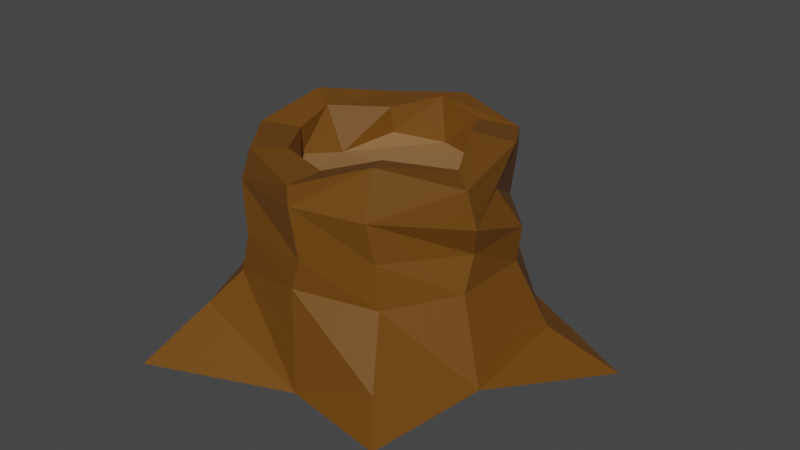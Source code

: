 # Source: stump.blend  (saved by Blender 3.6.11; exported with 4.5.12 LTS)
import bpy
from mathutils import Matrix  # noqa: F401  (used for matrix-valued properties, if any)

bpy.ops.wm.read_factory_settings(use_empty=True)
scene = bpy.context.scene
scene.name = 'Scene'

# ---- collections
col_collection = bpy.data.collections.new('Collection'); scene.collection.children.link(col_collection)

# ---- materials (node trees are filled in below, after node groups)
mat_tree = bpy.data.materials.new('Tree')
mat_tree.use_transparent_shadow = False
mat_hollow = bpy.data.materials.new('Hollow')
mat_hollow.use_transparent_shadow = False

# ---- material node trees
mat_tree.use_nodes = True; mat_tree.node_tree.nodes.clear()
_N = mat_tree.node_tree.nodes; _L = mat_tree.node_tree.links
n0 = _N.new('ShaderNodeBsdfPrincipled'); n0.name = 'Principled BSDF'; n0.location = (10, 300)
n0.distribution = 'GGX'
n0.subsurface_method = 'RANDOM_WALK_SKIN'
n0.inputs[0].default_value = (0.1523, 0.05748, 0.003586, 1.0)
n0.inputs[3].default_value = 1.45
n0.inputs[27].default_value = (0.0, 0.0, 0.0, 1.0)
n0.inputs[28].default_value = 1.0
n1 = _N.new('ShaderNodeOutputMaterial'); n1.name = 'Material Output'; n1.location = (300, 300)
_L.new(n0.outputs[0], n1.inputs[0])
n1.is_active_output = True
mat_hollow.use_nodes = True; mat_hollow.node_tree.nodes.clear()
_N = mat_hollow.node_tree.nodes; _L = mat_hollow.node_tree.links
n0 = _N.new('ShaderNodeBsdfPrincipled'); n0.name = 'Principled BSDF'; n0.location = (10, 300)
n0.distribution = 'GGX'
n0.subsurface_method = 'RANDOM_WALK_SKIN'
n0.inputs[0].default_value = (0.3108, 0.1568, 0.06119, 1.0)
n0.inputs[3].default_value = 1.45
n0.inputs[27].default_value = (0.0, 0.0, 0.0, 1.0)
n0.inputs[28].default_value = 1.0
n1 = _N.new('ShaderNodeOutputMaterial'); n1.name = 'Material Output'; n1.location = (300, 300)
_L.new(n0.outputs[0], n1.inputs[0])
n1.is_active_output = True

# ---- world
world_world = bpy.data.worlds.new('World'); scene.world = world_world
world_world.use_nodes = True; world_world.node_tree.nodes.clear()
_N = world_world.node_tree.nodes; _L = world_world.node_tree.links
n0 = _N.new('ShaderNodeOutputWorld'); n0.name = 'World Output'; n0.location = (300, 300)
n1 = _N.new('ShaderNodeBackground'); n1.name = 'Background'; n1.location = (10, 300)
n1.inputs[0].default_value = (0.05088, 0.05088, 0.05088, 1.0)
_L.new(n1.outputs[0], n0.inputs[0])
n0.is_active_output = True
world_world.color = (0.05088, 0.05088, 0.05088)
world_world.use_sun_shadow = False
world_world.sun_shadow_jitter_overblur = 0.0

# ---- meshes
me_cylinder = bpy.data.meshes.new('Cylinder')
me_cylinder.from_pydata([(-0.1386, 1.125, -0.5713), (-0.02592, 0.6529, 0.2956), (0.4706, 0.6477, -0.6), (0.3914, 0.5387, 0.2576), (1.191, 0.2704, -0.5897), (0.5931, 0.0732, 0.2561), (0.7614, -0.2474, -0.6), (0.6643, -0.1734, 0.163), (0.6612, -0.8791, -0.6214), (0.3637, -0.5696, 0.2515), (0.1141, -0.7871, -0.6163), (-2.472e-10, -0.6658, 0.2576), (-0.6186, -1.076, -0.6197), (-0.4519, -0.523, 0.2053), (-0.7151, -0.3496, -0.6581), (-0.6333, -0.2058, 0.2576), (-1.064, 0.3867, -0.6334), (-0.6333, 0.2058, 0.2576), (-0.4706, 0.6477, -0.6), (-0.3754, 0.552, 0.2152), (-0.04057, 0.6575, -0.2674), (0.3491, 0.5772, -0.1961), (0.6333, 0.2058, -0.1586), (0.6333, -0.2058, -0.1586), (0.4174, -0.5437, -0.1725), (-2.472e-10, -0.6658, -0.1586), (-0.4133, -0.5888, -0.2426), (-0.6088, -0.292, -0.2826), (-0.6642, 0.148, -0.2282), (-0.3914, 0.5387, -0.1586), (0.778, 0.2962, -0.5115), (0.5658, -0.7627, -0.4379), (-0.56, -0.6921, -0.428), (-0.7252, 0.2087, -0.3554), (0.0585, 0.7524, -0.456), (0.01539, 0.5906, 0.03268), (0.4068, 0.4634, 0.03268), (0.6592, 0.2007, 0.03561), (0.6234, -0.1274, 0.01221), (0.3914, -0.5387, 0.0495), (0.0448, -0.6592, -6.457e-05), (-0.3586, -0.5895, -0.03649), (-0.6261, -0.1203, 0.05349), (-0.6116, 0.1567, 0.0162), (-0.437, 0.5326, 0.005188), (-0.01156, 0.6415, 0.4137), (0.3914, 0.5387, 0.3594), (0.5352, 0.3004, 0.3952), (0.6333, -0.2058, 0.3594), (0.3575, -0.5076, 0.4922), (-2.472e-10, -0.6658, 0.3594), (-0.3785, -0.5233, 0.39), (-0.6333, -0.2058, 0.3594), (-0.6141, 0.1826, 0.4284), (-0.3914, 0.5387, 0.3594), (-0.04167, 0.4837, 0.4311), (0.203, 0.4532, 0.3825), (0.3336, 0.221, 0.4233), (0.4902, -0.08281, 0.3727), (0.2898, -0.3672, 0.4609), (7.949e-10, -0.4509, 0.3557), (-0.2558, -0.4003, 0.3795), (-0.4288, -0.1393, 0.3557), (-0.4628, 0.08725, 0.3978), (-0.2679, 0.3524, 0.3555), (0.01345, 0.4419, 0.2073), (0.2821, 0.3446, 0.2181), (0.4288, 0.1393, 0.2152), (0.4415, -0.1125, 0.2154), (0.2549, -0.2628, 0.219), (7.949e-10, -0.4509, 0.2152), (-0.2359, -0.3503, 0.2186), (-0.4288, -0.1393, 0.2152), (-0.3573, 0.07897, 0.1718), (-0.265, 0.3648, 0.2152)], [], [(35, 1, 3, 36), (36, 3, 5, 37), (37, 5, 7, 38), (38, 7, 9, 39), (39, 9, 11, 40), (40, 11, 13, 41), (41, 13, 15, 42), (42, 15, 17, 43), (43, 17, 19, 44), (44, 19, 1, 35), (0, 2, 4, 6, 8, 10, 12, 14, 16, 18), (18, 29, 20, 34), (33, 28, 29, 18), (14, 27, 28, 33), (32, 26, 27, 14), (10, 25, 26, 32), (31, 24, 25, 10), (6, 23, 24, 31), (30, 22, 23, 6), (2, 21, 22, 30), (34, 20, 21, 2), (0, 34, 2), (2, 30, 4), (4, 30, 6), (6, 31, 8), (8, 31, 10), (10, 32, 12), (12, 32, 14), (14, 33, 16), (16, 33, 18), (18, 34, 0), (29, 44, 35, 20), (28, 43, 44, 29), (27, 42, 43, 28), (26, 41, 42, 27), (25, 40, 41, 26), (24, 39, 40, 25), (23, 38, 39, 24), (22, 37, 38, 23), (21, 36, 37, 22), (20, 35, 36, 21), (19, 17, 53, 54), (11, 9, 49, 50), (17, 15, 52, 53), (9, 7, 48, 49), (15, 13, 51, 52), (1, 19, 54, 45), (7, 5, 47, 48), (13, 11, 50, 51), (5, 3, 46, 47), (3, 1, 45, 46), (51, 50, 60, 61), (48, 47, 57, 58), (45, 54, 64, 55), (52, 51, 61, 62), (49, 48, 58, 59), (46, 45, 55, 56), (53, 52, 62, 63), (50, 49, 59, 60), (47, 46, 56, 57), (54, 53, 63, 64), (58, 57, 67, 68), (55, 64, 74, 65), (62, 61, 71, 72), (59, 58, 68, 69), (56, 55, 65, 66), (63, 62, 72, 73), (60, 59, 69, 70), (57, 56, 66, 67), (64, 63, 73, 74), (61, 60, 70, 71), (66, 65, 74, 73, 72, 71, 70, 69, 68, 67)])
me_cylinder.polygons.foreach_set('material_index', [0, 0, 0, 0, 0, 0, 0, 0, 0, 0, 0, 0, 0, 0, 0, 0, 0, 0, 0, 0, 0, 0, 0, 0, 0, 0, 0, 0, 0, 0, 0, 0, 0, 0, 0, 0, 0, 0, 0, 0, 0, 0, 0, 0, 0, 0, 0, 0, 0, 0, 0, 0, 0, 0, 0, 0, 0, 0, 0, 0, 0, 0, 0, 0, 0, 0, 0, 0, 0, 0, 0, 1])
_uv = me_cylinder.uv_layers.new(name='UVMap')
_uv.uv.foreach_set('vector', [1.0, 0.875, 1.0, 1.0, 0.9, 1.0, 0.9, 0.875, 0.9, 0.875, 0.9, 1.0, 0.8, 1.0, 0.8, 0.875, 0.8, 0.875, 0.8, 1.0, 0.7, 1.0, 0.7, 0.875, 0.7, 0.875, 0.7, 1.0, 0.6, 1.0, 0.6, 0.875, 0.6, 0.875, 0.6, 1.0, 0.5, 1.0, 0.5, 0.875, 0.5, 0.875, 0.5, 1.0, 0.4, 1.0, 0.4, 0.875, 0.4, 0.875, 0.4, 1.0, 0.3, 1.0, 0.3, 0.875, 0.3, 0.875, 0.3, 1.0, 0.2, 1.0, 0.2, 0.875, 0.2, 0.875, 0.2, 1.0, 0.1, 1.0, 0.1, 0.875, 0.1, 0.875, 0.1, 1.0, -7.451e-08, 1.0, -7.451e-08, 0.875, 0.75, 0.49, 0.8911, 0.4442, 0.9783, 0.3242, 0.9783, 0.1758, 0.8911, 0.05584, 0.75, 0.01, 0.6089, 0.05584, 0.5217, 0.1758, 0.5217, 0.3242, 0.6089, 0.4442, 0.1, 0.625, 0.1, 0.75, -7.451e-08, 0.75, -7.451e-08, 0.625, 0.2, 0.625, 0.2, 0.75, 0.1, 0.75, 0.1, 0.625, 0.3, 0.625, 0.3, 0.75, 0.2, 0.75, 0.2, 0.625, 0.4, 0.625, 0.4, 0.75, 0.3, 0.75, 0.3, 0.625, 0.5, 0.625, 0.5, 0.75, 0.4, 0.75, 0.4, 0.625, 0.6, 0.625, 0.6, 0.75, 0.5, 0.75, 0.5, 0.625, 0.7, 0.625, 0.7, 0.75, 0.6, 0.75, 0.6, 0.625, 0.8, 0.625, 0.8, 0.75, 0.7, 0.75, 0.7, 0.625, 0.9, 0.625, 0.9, 0.75, 0.8, 0.75, 0.8, 0.625, 1.0, 0.625, 1.0, 0.75, 0.9, 0.75, 0.9, 0.625, 1.0, 0.5, 1.0, 0.625, 0.9, 0.5, 0.9, 0.625, 0.8, 0.625, 0.8, 0.5, 0.8, 0.5, 0.8, 0.625, 0.7, 0.5, 0.7, 0.625, 0.6, 0.625, 0.6, 0.5, 0.6, 0.5, 0.6, 0.625, 0.5, 0.5, 0.5, 0.625, 0.4, 0.625, 0.4, 0.5, 0.4, 0.5, 0.4, 0.625, 0.3, 0.5, 0.3, 0.625, 0.2, 0.625, 0.2, 0.5, 0.2, 0.5, 0.2, 0.625, 0.1, 0.5, 0.1, 0.625, -7.451e-08, 0.625, -7.451e-08, 0.5, 0.1, 0.75, 0.1, 0.875, -7.451e-08, 0.875, -7.451e-08, 0.75, 0.2, 0.75, 0.2, 0.875, 0.1, 0.875, 0.1, 0.75, 0.3, 0.75, 0.3, 0.875, 0.2, 0.875, 0.2, 0.75, 0.4, 0.75, 0.4, 0.875, 0.3, 0.875, 0.3, 0.75, 0.5, 0.75, 0.5, 0.875, 0.4, 0.875, 0.4, 0.75, 0.6, 0.75, 0.6, 0.875, 0.5, 0.875, 0.5, 0.75, 0.7, 0.75, 0.7, 0.875, 0.6, 0.875, 0.6, 0.75, 0.8, 0.75, 0.8, 0.875, 0.7, 0.875, 0.7, 0.75, 0.9, 0.75, 0.9, 0.875, 0.8, 0.875, 0.8, 0.75, 1.0, 0.75, 1.0, 0.875, 0.9, 0.875, 0.9, 0.75, 0.1, 1.0, 0.2, 1.0, 0.2, 1.0, 0.1, 1.0, 0.5, 1.0, 0.6, 1.0, 0.6, 1.0, 0.5, 1.0, 0.2, 1.0, 0.3, 1.0, 0.3, 1.0, 0.2, 1.0, 0.6, 1.0, 0.7, 1.0, 0.7, 1.0, 0.6, 1.0, 0.3, 1.0, 0.4, 1.0, 0.4, 1.0, 0.3, 1.0, -7.451e-08, 1.0, 0.1, 1.0, 0.1, 1.0, -7.451e-08, 1.0, 0.7, 1.0, 0.8, 1.0, 0.8, 1.0, 0.7, 1.0, 0.4, 1.0, 0.5, 1.0, 0.5, 1.0, 0.4, 1.0, 0.8, 1.0, 0.9, 1.0, 0.9, 1.0, 0.8, 1.0, 0.9, 1.0, 1.0, 1.0, 1.0, 1.0, 0.9, 1.0, 0.4, 1.0, 0.5, 1.0, 0.5, 1.0, 0.4, 1.0, 0.7, 1.0, 0.8, 1.0, 0.8, 1.0, 0.7, 1.0, -7.451e-08, 1.0, 0.1, 1.0, 0.1, 1.0, -7.451e-08, 1.0, 0.3, 1.0, 0.4, 1.0, 0.4, 1.0, 0.3, 1.0, 0.6, 1.0, 0.7, 1.0, 0.7, 1.0, 0.6, 1.0, 0.9, 1.0, 1.0, 1.0, 1.0, 1.0, 0.9, 1.0, 0.2, 1.0, 0.3, 1.0, 0.3, 1.0, 0.2, 1.0, 0.5, 1.0, 0.6, 1.0, 0.6, 1.0, 0.5, 1.0, 0.8, 1.0, 0.9, 1.0, 0.9, 1.0, 0.8, 1.0, 0.1, 1.0, 0.2, 1.0, 0.2, 1.0, 0.1, 1.0, 0.7, 1.0, 0.8, 1.0, 0.8, 1.0, 0.7, 1.0, -7.451e-08, 1.0, 0.1, 1.0, 0.1, 1.0, -7.451e-08, 1.0, 0.3, 1.0, 0.4, 1.0, 0.4, 1.0, 0.3, 1.0, 0.6, 1.0, 0.7, 1.0, 0.7, 1.0, 0.6, 1.0, 0.9, 1.0, 1.0, 1.0, 1.0, 1.0, 0.9, 1.0, 0.2, 1.0, 0.3, 1.0, 0.3, 1.0, 0.2, 1.0, 0.5, 1.0, 0.6, 1.0, 0.6, 1.0, 0.5, 1.0, 0.8, 1.0, 0.9, 1.0, 0.9, 1.0, 0.8, 1.0, 0.1, 1.0, 0.2, 1.0, 0.2, 1.0, 0.1, 1.0, 0.4, 1.0, 0.5, 1.0, 0.5, 1.0, 0.4, 1.0, 0.9, 1.0, -7.451e-08, 1.0, 0.1, 1.0, 0.2, 1.0, 0.3, 1.0, 0.4, 1.0, 0.5, 1.0, 0.6, 1.0, 0.7, 1.0, 0.8, 1.0])
me_cylinder.materials.append(mat_tree)
me_cylinder.materials.append(mat_hollow)
me_cylinder.update()

# ---- objects
ob_cylinder = bpy.data.objects.new('Cylinder', me_cylinder)

# ---- transforms, parenting, visibility, modifiers, constraints
ob_cylinder.location = (0.0, 0.0, 0.6)

# ---- collection membership
col_collection.objects.link(ob_cylinder)

# ---- scene / render settings (as saved in the file)
scene.frame_start = 1; scene.frame_end = 250; scene.frame_set(1)
scene.render.engine = 'BLENDER_EEVEE_NEXT'
scene.cycles.sampling_pattern = 'TABULATED_SOBOL'
scene.view_settings.view_transform = 'Filmic'
bpy.context.view_layer.update()

# ---- added for rendering (the .blend has no active camera and no usable light): camera, sun
cam_auto = bpy.data.cameras.new('AutoCamera')
cam_auto.lens = 50.0
cam_auto.sensor_width = 36.0
cam_auto.clip_end = 1000.0
ob_auto_camera = bpy.data.objects.new('AutoCamera', cam_auto)
scene.collection.objects.link(ob_auto_camera)
ob_auto_camera.location = (3.16665, -3.69931, 2.99965)
ob_auto_camera.rotation_euler = (1.09748, -7.21219e-08, 0.694738)
scene.camera = ob_auto_camera
light_auto_sun = bpy.data.lights.new('AutoSun', 'SUN')
light_auto_sun.energy = 3.0
light_auto_sun.angle = 0.0523599
ob_auto_sun = bpy.data.objects.new('AutoSun', light_auto_sun)
scene.collection.objects.link(ob_auto_sun)
ob_auto_sun.rotation_euler = (0.872665, 0.174533, 0.523599)
bpy.context.view_layer.update()
